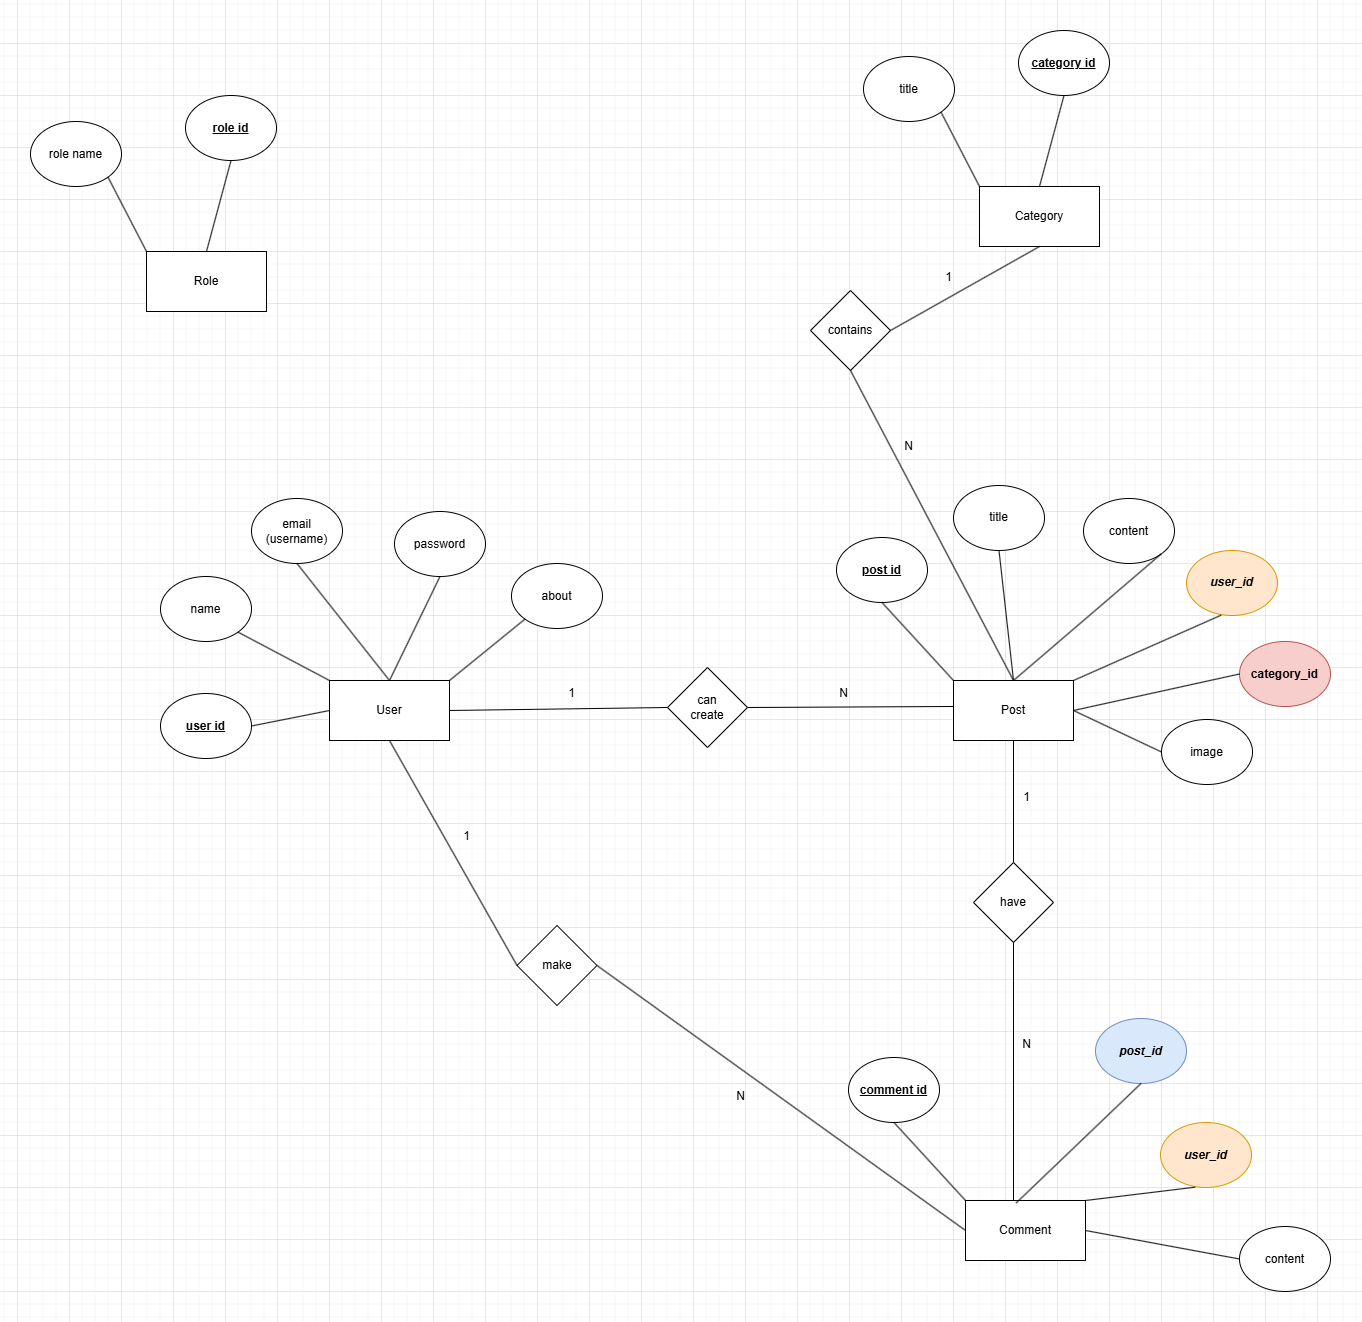

The diagram above was exported from draw.io. Its source (the exported page's mxGraphModel, read from the mxfile embedded in the PNG):
<mxGraphModel dx="2193" dy="1323" grid="1" gridSize="13" guides="1" tooltips="1" connect="1" arrows="1" fold="1" page="0" pageScale="1" pageWidth="850" pageHeight="1100" math="0" shadow="0" extFonts="Permanent Marker^https://fonts.googleapis.com/css?family=Permanent+Marker">
  <root>
    <mxCell id="0" />
    <mxCell id="1" parent="0" />
    <mxCell id="O6srDyGzF-xTq-aaU8rg-1" value="User" style="rounded=0;whiteSpace=wrap;html=1;" vertex="1" parent="1">
      <mxGeometry x="104" y="273" width="120" height="60" as="geometry" />
    </mxCell>
    <mxCell id="O6srDyGzF-xTq-aaU8rg-34" value="about" style="ellipse;whiteSpace=wrap;html=1;" vertex="1" parent="1">
      <mxGeometry x="286" y="156" width="91" height="65" as="geometry" />
    </mxCell>
    <mxCell id="O6srDyGzF-xTq-aaU8rg-35" value="password" style="ellipse;whiteSpace=wrap;html=1;" vertex="1" parent="1">
      <mxGeometry x="169" y="104" width="91" height="65" as="geometry" />
    </mxCell>
    <mxCell id="O6srDyGzF-xTq-aaU8rg-36" value="email&lt;div&gt;(username)&lt;/div&gt;" style="ellipse;whiteSpace=wrap;html=1;" vertex="1" parent="1">
      <mxGeometry x="26" y="91" width="91" height="65" as="geometry" />
    </mxCell>
    <mxCell id="O6srDyGzF-xTq-aaU8rg-37" value="name" style="ellipse;whiteSpace=wrap;html=1;" vertex="1" parent="1">
      <mxGeometry x="-65" y="169" width="91" height="65" as="geometry" />
    </mxCell>
    <mxCell id="O6srDyGzF-xTq-aaU8rg-38" value="&lt;u&gt;&lt;b&gt;user id&lt;/b&gt;&lt;/u&gt;" style="ellipse;whiteSpace=wrap;html=1;" vertex="1" parent="1">
      <mxGeometry x="-65" y="286" width="91" height="65" as="geometry" />
    </mxCell>
    <mxCell id="O6srDyGzF-xTq-aaU8rg-40" value="" style="endArrow=none;html=1;rounded=0;entryX=0;entryY=1;entryDx=0;entryDy=0;exitX=1;exitY=0;exitDx=0;exitDy=0;" edge="1" parent="1" source="O6srDyGzF-xTq-aaU8rg-1" target="O6srDyGzF-xTq-aaU8rg-34">
      <mxGeometry width="50" height="50" relative="1" as="geometry">
        <mxPoint x="224" y="297" as="sourcePoint" />
        <mxPoint x="274" y="247" as="targetPoint" />
      </mxGeometry>
    </mxCell>
    <mxCell id="O6srDyGzF-xTq-aaU8rg-41" value="" style="endArrow=none;html=1;rounded=0;entryX=0;entryY=0.5;entryDx=0;entryDy=0;exitX=1;exitY=0.5;exitDx=0;exitDy=0;" edge="1" parent="1" source="O6srDyGzF-xTq-aaU8rg-38" target="O6srDyGzF-xTq-aaU8rg-1">
      <mxGeometry width="50" height="50" relative="1" as="geometry">
        <mxPoint x="39" y="338" as="sourcePoint" />
        <mxPoint x="102" y="299" as="targetPoint" />
      </mxGeometry>
    </mxCell>
    <mxCell id="O6srDyGzF-xTq-aaU8rg-42" value="" style="endArrow=none;html=1;rounded=0;entryX=0.5;entryY=1;entryDx=0;entryDy=0;exitX=0.5;exitY=0;exitDx=0;exitDy=0;" edge="1" parent="1" source="O6srDyGzF-xTq-aaU8rg-1" target="O6srDyGzF-xTq-aaU8rg-35">
      <mxGeometry width="50" height="50" relative="1" as="geometry">
        <mxPoint x="169" y="273" as="sourcePoint" />
        <mxPoint x="245" y="214" as="targetPoint" />
      </mxGeometry>
    </mxCell>
    <mxCell id="O6srDyGzF-xTq-aaU8rg-43" value="" style="endArrow=none;html=1;rounded=0;entryX=0.5;entryY=1;entryDx=0;entryDy=0;exitX=0.5;exitY=0;exitDx=0;exitDy=0;" edge="1" parent="1" source="O6srDyGzF-xTq-aaU8rg-1" target="O6srDyGzF-xTq-aaU8rg-36">
      <mxGeometry width="50" height="50" relative="1" as="geometry">
        <mxPoint x="169" y="273" as="sourcePoint" />
        <mxPoint x="180" y="195" as="targetPoint" />
      </mxGeometry>
    </mxCell>
    <mxCell id="O6srDyGzF-xTq-aaU8rg-44" value="" style="endArrow=none;html=1;rounded=0;entryX=0;entryY=0;entryDx=0;entryDy=0;exitX=1;exitY=1;exitDx=0;exitDy=0;" edge="1" parent="1" source="O6srDyGzF-xTq-aaU8rg-37" target="O6srDyGzF-xTq-aaU8rg-1">
      <mxGeometry width="50" height="50" relative="1" as="geometry">
        <mxPoint x="33.5" y="273" as="sourcePoint" />
        <mxPoint x="109.5" y="214" as="targetPoint" />
      </mxGeometry>
    </mxCell>
    <mxCell id="O6srDyGzF-xTq-aaU8rg-45" value="Post" style="rounded=0;whiteSpace=wrap;html=1;" vertex="1" parent="1">
      <mxGeometry x="728" y="273" width="120" height="60" as="geometry" />
    </mxCell>
    <mxCell id="O6srDyGzF-xTq-aaU8rg-46" value="title" style="ellipse;whiteSpace=wrap;html=1;" vertex="1" parent="1">
      <mxGeometry x="728" y="78" width="91" height="65" as="geometry" />
    </mxCell>
    <mxCell id="O6srDyGzF-xTq-aaU8rg-47" value="content" style="ellipse;whiteSpace=wrap;html=1;" vertex="1" parent="1">
      <mxGeometry x="858" y="91" width="91" height="65" as="geometry" />
    </mxCell>
    <mxCell id="O6srDyGzF-xTq-aaU8rg-48" value="&lt;b&gt;&lt;i&gt;user_id&lt;/i&gt;&lt;/b&gt;" style="ellipse;whiteSpace=wrap;html=1;fillColor=#ffe6cc;strokeColor=#d79b00;" vertex="1" parent="1">
      <mxGeometry x="961" y="143" width="91" height="65" as="geometry" />
    </mxCell>
    <mxCell id="O6srDyGzF-xTq-aaU8rg-49" value="" style="endArrow=none;html=1;rounded=0;entryX=0.381;entryY=0.995;entryDx=0;entryDy=0;entryPerimeter=0;exitX=1;exitY=0;exitDx=0;exitDy=0;" edge="1" parent="1" source="O6srDyGzF-xTq-aaU8rg-45" target="O6srDyGzF-xTq-aaU8rg-48">
      <mxGeometry width="50" height="50" relative="1" as="geometry">
        <mxPoint x="923" y="286" as="sourcePoint" />
        <mxPoint x="921" y="253" as="targetPoint" />
      </mxGeometry>
    </mxCell>
    <mxCell id="O6srDyGzF-xTq-aaU8rg-50" value="" style="endArrow=none;html=1;rounded=0;entryX=0.5;entryY=1;entryDx=0;entryDy=0;exitX=0.5;exitY=0;exitDx=0;exitDy=0;" edge="1" parent="1" target="O6srDyGzF-xTq-aaU8rg-46" source="O6srDyGzF-xTq-aaU8rg-45">
      <mxGeometry width="50" height="50" relative="1" as="geometry">
        <mxPoint x="793" y="273" as="sourcePoint" />
        <mxPoint x="804" y="195" as="targetPoint" />
      </mxGeometry>
    </mxCell>
    <mxCell id="O6srDyGzF-xTq-aaU8rg-51" value="" style="endArrow=none;html=1;rounded=0;exitX=1;exitY=1;exitDx=0;exitDy=0;entryX=0.5;entryY=0;entryDx=0;entryDy=0;" edge="1" parent="1" source="O6srDyGzF-xTq-aaU8rg-47" target="O6srDyGzF-xTq-aaU8rg-45">
      <mxGeometry width="50" height="50" relative="1" as="geometry">
        <mxPoint x="657.5" y="273" as="sourcePoint" />
        <mxPoint x="793" y="273" as="targetPoint" />
      </mxGeometry>
    </mxCell>
    <mxCell id="O6srDyGzF-xTq-aaU8rg-58" value="image" style="ellipse;whiteSpace=wrap;html=1;" vertex="1" parent="1">
      <mxGeometry x="936" y="312" width="91" height="65" as="geometry" />
    </mxCell>
    <mxCell id="O6srDyGzF-xTq-aaU8rg-59" value="" style="endArrow=none;html=1;rounded=0;entryX=0;entryY=0.5;entryDx=0;entryDy=0;exitX=1;exitY=0.5;exitDx=0;exitDy=0;" edge="1" parent="1" source="O6srDyGzF-xTq-aaU8rg-45" target="O6srDyGzF-xTq-aaU8rg-58">
      <mxGeometry width="50" height="50" relative="1" as="geometry">
        <mxPoint x="847" y="310" as="sourcePoint" />
        <mxPoint x="897" y="260" as="targetPoint" />
      </mxGeometry>
    </mxCell>
    <mxCell id="O6srDyGzF-xTq-aaU8rg-60" value="&lt;u&gt;&lt;b&gt;post id&lt;/b&gt;&lt;/u&gt;" style="ellipse;whiteSpace=wrap;html=1;" vertex="1" parent="1">
      <mxGeometry x="611" y="130" width="91" height="65" as="geometry" />
    </mxCell>
    <mxCell id="O6srDyGzF-xTq-aaU8rg-61" value="" style="endArrow=none;html=1;rounded=0;exitX=0;exitY=0;exitDx=0;exitDy=0;entryX=0.5;entryY=1;entryDx=0;entryDy=0;" edge="1" parent="1" source="O6srDyGzF-xTq-aaU8rg-45" target="O6srDyGzF-xTq-aaU8rg-60">
      <mxGeometry width="50" height="50" relative="1" as="geometry">
        <mxPoint x="795" y="278" as="sourcePoint" />
        <mxPoint x="624" y="208" as="targetPoint" />
      </mxGeometry>
    </mxCell>
    <mxCell id="O6srDyGzF-xTq-aaU8rg-62" value="" style="endArrow=none;html=1;rounded=0;exitX=1;exitY=0.5;exitDx=0;exitDy=0;entryX=0;entryY=0.5;entryDx=0;entryDy=0;" edge="1" parent="1" source="O6srDyGzF-xTq-aaU8rg-1" target="O6srDyGzF-xTq-aaU8rg-63">
      <mxGeometry width="50" height="50" relative="1" as="geometry">
        <mxPoint x="468" y="245" as="sourcePoint" />
        <mxPoint x="518" y="195" as="targetPoint" />
      </mxGeometry>
    </mxCell>
    <mxCell id="O6srDyGzF-xTq-aaU8rg-63" value="can&lt;div&gt;create&lt;/div&gt;" style="rhombus;whiteSpace=wrap;html=1;" vertex="1" parent="1">
      <mxGeometry x="442" y="260" width="80" height="80" as="geometry" />
    </mxCell>
    <mxCell id="O6srDyGzF-xTq-aaU8rg-65" value="" style="endArrow=none;html=1;rounded=0;exitX=1;exitY=0.5;exitDx=0;exitDy=0;" edge="1" parent="1" source="O6srDyGzF-xTq-aaU8rg-63">
      <mxGeometry width="50" height="50" relative="1" as="geometry">
        <mxPoint x="520" y="299" as="sourcePoint" />
        <mxPoint x="728" y="299" as="targetPoint" />
      </mxGeometry>
    </mxCell>
    <mxCell id="O6srDyGzF-xTq-aaU8rg-66" value="1" style="text;html=1;align=center;verticalAlign=middle;resizable=0;points=[];autosize=1;strokeColor=none;fillColor=none;" vertex="1" parent="1">
      <mxGeometry x="326" y="273" width="39" height="26" as="geometry" />
    </mxCell>
    <mxCell id="O6srDyGzF-xTq-aaU8rg-67" value="N" style="text;html=1;align=center;verticalAlign=middle;resizable=0;points=[];autosize=1;strokeColor=none;fillColor=none;" vertex="1" parent="1">
      <mxGeometry x="599" y="273" width="39" height="26" as="geometry" />
    </mxCell>
    <mxCell id="O6srDyGzF-xTq-aaU8rg-69" value="Comment" style="rounded=0;whiteSpace=wrap;html=1;" vertex="1" parent="1">
      <mxGeometry x="740" y="793" width="120" height="60" as="geometry" />
    </mxCell>
    <mxCell id="O6srDyGzF-xTq-aaU8rg-70" value="content" style="ellipse;whiteSpace=wrap;html=1;" vertex="1" parent="1">
      <mxGeometry x="1014" y="819" width="91" height="65" as="geometry" />
    </mxCell>
    <mxCell id="O6srDyGzF-xTq-aaU8rg-71" value="&lt;b&gt;&lt;i&gt;post_id&lt;/i&gt;&lt;/b&gt;" style="ellipse;whiteSpace=wrap;html=1;fillColor=#dae8fc;strokeColor=#6c8ebf;" vertex="1" parent="1">
      <mxGeometry x="870" y="611" width="91" height="65" as="geometry" />
    </mxCell>
    <mxCell id="O6srDyGzF-xTq-aaU8rg-72" value="&lt;b&gt;&lt;i&gt;user_id&lt;/i&gt;&lt;/b&gt;" style="ellipse;whiteSpace=wrap;html=1;fillColor=#ffe6cc;strokeColor=#d79b00;" vertex="1" parent="1">
      <mxGeometry x="935" y="715" width="91" height="65" as="geometry" />
    </mxCell>
    <mxCell id="O6srDyGzF-xTq-aaU8rg-73" value="" style="endArrow=none;html=1;rounded=0;entryX=0.381;entryY=0.995;entryDx=0;entryDy=0;entryPerimeter=0;exitX=1;exitY=0;exitDx=0;exitDy=0;" edge="1" parent="1" target="O6srDyGzF-xTq-aaU8rg-72" source="O6srDyGzF-xTq-aaU8rg-69">
      <mxGeometry width="50" height="50" relative="1" as="geometry">
        <mxPoint x="884" y="806" as="sourcePoint" />
        <mxPoint x="933" y="773" as="targetPoint" />
      </mxGeometry>
    </mxCell>
    <mxCell id="O6srDyGzF-xTq-aaU8rg-74" value="" style="endArrow=none;html=1;rounded=0;entryX=0;entryY=0.5;entryDx=0;entryDy=0;exitX=1;exitY=0.5;exitDx=0;exitDy=0;" edge="1" parent="1" target="O6srDyGzF-xTq-aaU8rg-70" source="O6srDyGzF-xTq-aaU8rg-69">
      <mxGeometry width="50" height="50" relative="1" as="geometry">
        <mxPoint x="805" y="793" as="sourcePoint" />
        <mxPoint x="816" y="715" as="targetPoint" />
      </mxGeometry>
    </mxCell>
    <mxCell id="O6srDyGzF-xTq-aaU8rg-75" value="" style="endArrow=none;html=1;rounded=0;exitX=0.5;exitY=1;exitDx=0;exitDy=0;entryX=0.422;entryY=0.042;entryDx=0;entryDy=0;entryPerimeter=0;" edge="1" parent="1" source="O6srDyGzF-xTq-aaU8rg-71" target="O6srDyGzF-xTq-aaU8rg-69">
      <mxGeometry width="50" height="50" relative="1" as="geometry">
        <mxPoint x="669.5" y="793" as="sourcePoint" />
        <mxPoint x="805" y="793" as="targetPoint" />
      </mxGeometry>
    </mxCell>
    <mxCell id="O6srDyGzF-xTq-aaU8rg-78" value="&lt;u&gt;&lt;b&gt;comment id&lt;/b&gt;&lt;/u&gt;" style="ellipse;whiteSpace=wrap;html=1;" vertex="1" parent="1">
      <mxGeometry x="623" y="650" width="91" height="65" as="geometry" />
    </mxCell>
    <mxCell id="O6srDyGzF-xTq-aaU8rg-79" value="" style="endArrow=none;html=1;rounded=0;exitX=0;exitY=0;exitDx=0;exitDy=0;entryX=0.5;entryY=1;entryDx=0;entryDy=0;" edge="1" parent="1" source="O6srDyGzF-xTq-aaU8rg-69" target="O6srDyGzF-xTq-aaU8rg-78">
      <mxGeometry width="50" height="50" relative="1" as="geometry">
        <mxPoint x="807" y="798" as="sourcePoint" />
        <mxPoint x="676" y="741" as="targetPoint" />
      </mxGeometry>
    </mxCell>
    <mxCell id="O6srDyGzF-xTq-aaU8rg-81" value="make" style="rhombus;whiteSpace=wrap;html=1;" vertex="1" parent="1">
      <mxGeometry x="291.5" y="518" width="80" height="80" as="geometry" />
    </mxCell>
    <mxCell id="O6srDyGzF-xTq-aaU8rg-82" value="" style="endArrow=none;html=1;rounded=0;entryX=0;entryY=0.5;entryDx=0;entryDy=0;exitX=1;exitY=0.5;exitDx=0;exitDy=0;" edge="1" parent="1" source="O6srDyGzF-xTq-aaU8rg-81" target="O6srDyGzF-xTq-aaU8rg-69">
      <mxGeometry width="50" height="50" relative="1" as="geometry">
        <mxPoint x="371.5" y="557" as="sourcePoint" />
        <mxPoint x="421.5" y="507" as="targetPoint" />
      </mxGeometry>
    </mxCell>
    <mxCell id="O6srDyGzF-xTq-aaU8rg-83" value="" style="endArrow=none;html=1;rounded=0;entryX=0.5;entryY=1;entryDx=0;entryDy=0;exitX=0;exitY=0.5;exitDx=0;exitDy=0;" edge="1" parent="1" source="O6srDyGzF-xTq-aaU8rg-81" target="O6srDyGzF-xTq-aaU8rg-1">
      <mxGeometry width="50" height="50" relative="1" as="geometry">
        <mxPoint x="286" y="546" as="sourcePoint" />
        <mxPoint x="193" y="429" as="targetPoint" />
      </mxGeometry>
    </mxCell>
    <mxCell id="O6srDyGzF-xTq-aaU8rg-84" value="have" style="rhombus;whiteSpace=wrap;html=1;" vertex="1" parent="1">
      <mxGeometry x="748" y="455" width="80" height="80" as="geometry" />
    </mxCell>
    <mxCell id="O6srDyGzF-xTq-aaU8rg-85" value="" style="endArrow=none;html=1;rounded=0;exitX=0.5;exitY=0;exitDx=0;exitDy=0;entryX=0.5;entryY=1;entryDx=0;entryDy=0;" edge="1" parent="1" source="O6srDyGzF-xTq-aaU8rg-84" target="O6srDyGzF-xTq-aaU8rg-45">
      <mxGeometry width="50" height="50" relative="1" as="geometry">
        <mxPoint x="763" y="427" as="sourcePoint" />
        <mxPoint x="813" y="377" as="targetPoint" />
      </mxGeometry>
    </mxCell>
    <mxCell id="O6srDyGzF-xTq-aaU8rg-86" value="" style="endArrow=none;html=1;rounded=0;entryX=0.5;entryY=1;entryDx=0;entryDy=0;" edge="1" parent="1" target="O6srDyGzF-xTq-aaU8rg-84">
      <mxGeometry width="50" height="50" relative="1" as="geometry">
        <mxPoint x="788" y="793" as="sourcePoint" />
        <mxPoint x="806" y="559" as="targetPoint" />
      </mxGeometry>
    </mxCell>
    <mxCell id="O6srDyGzF-xTq-aaU8rg-87" value="1" style="text;html=1;align=center;verticalAlign=middle;resizable=0;points=[];autosize=1;strokeColor=none;fillColor=none;" vertex="1" parent="1">
      <mxGeometry x="222" y="416" width="39" height="26" as="geometry" />
    </mxCell>
    <mxCell id="O6srDyGzF-xTq-aaU8rg-88" value="N" style="text;html=1;align=center;verticalAlign=middle;resizable=0;points=[];autosize=1;strokeColor=none;fillColor=none;" vertex="1" parent="1">
      <mxGeometry x="495" y="676" width="39" height="26" as="geometry" />
    </mxCell>
    <mxCell id="O6srDyGzF-xTq-aaU8rg-89" value="1" style="text;html=1;align=center;verticalAlign=middle;resizable=0;points=[];autosize=1;strokeColor=none;fillColor=none;" vertex="1" parent="1">
      <mxGeometry x="781" y="377" width="39" height="26" as="geometry" />
    </mxCell>
    <mxCell id="O6srDyGzF-xTq-aaU8rg-90" value="N" style="text;html=1;align=center;verticalAlign=middle;resizable=0;points=[];autosize=1;strokeColor=none;fillColor=none;" vertex="1" parent="1">
      <mxGeometry x="781" y="624" width="39" height="26" as="geometry" />
    </mxCell>
    <mxCell id="O6srDyGzF-xTq-aaU8rg-91" value="Category" style="rounded=0;whiteSpace=wrap;html=1;" vertex="1" parent="1">
      <mxGeometry x="754" y="-221" width="120" height="60" as="geometry" />
    </mxCell>
    <mxCell id="O6srDyGzF-xTq-aaU8rg-95" value="title" style="ellipse;whiteSpace=wrap;html=1;" vertex="1" parent="1">
      <mxGeometry x="638" y="-351" width="91" height="65" as="geometry" />
    </mxCell>
    <mxCell id="O6srDyGzF-xTq-aaU8rg-96" value="&lt;b&gt;&lt;u&gt;category id&lt;/u&gt;&lt;/b&gt;" style="ellipse;whiteSpace=wrap;html=1;" vertex="1" parent="1">
      <mxGeometry x="793" y="-377" width="91" height="65" as="geometry" />
    </mxCell>
    <mxCell id="O6srDyGzF-xTq-aaU8rg-98" value="" style="endArrow=none;html=1;rounded=0;entryX=0.5;entryY=0;entryDx=0;entryDy=0;exitX=0.5;exitY=1;exitDx=0;exitDy=0;" edge="1" parent="1" source="O6srDyGzF-xTq-aaU8rg-96" target="O6srDyGzF-xTq-aaU8rg-91">
      <mxGeometry width="50" height="50" relative="1" as="geometry">
        <mxPoint x="689" y="-156" as="sourcePoint" />
        <mxPoint x="752" y="-195" as="targetPoint" />
      </mxGeometry>
    </mxCell>
    <mxCell id="O6srDyGzF-xTq-aaU8rg-101" value="" style="endArrow=none;html=1;rounded=0;entryX=0;entryY=0;entryDx=0;entryDy=0;exitX=1;exitY=1;exitDx=0;exitDy=0;" edge="1" parent="1" source="O6srDyGzF-xTq-aaU8rg-95" target="O6srDyGzF-xTq-aaU8rg-91">
      <mxGeometry width="50" height="50" relative="1" as="geometry">
        <mxPoint x="683.5" y="-221" as="sourcePoint" />
        <mxPoint x="759.5" y="-280" as="targetPoint" />
      </mxGeometry>
    </mxCell>
    <mxCell id="O6srDyGzF-xTq-aaU8rg-103" value="contains" style="rhombus;whiteSpace=wrap;html=1;" vertex="1" parent="1">
      <mxGeometry x="585" y="-117" width="80" height="80" as="geometry" />
    </mxCell>
    <mxCell id="O6srDyGzF-xTq-aaU8rg-104" value="" style="endArrow=none;html=1;rounded=0;exitX=1;exitY=0.5;exitDx=0;exitDy=0;entryX=0.5;entryY=1;entryDx=0;entryDy=0;" edge="1" parent="1" source="O6srDyGzF-xTq-aaU8rg-103" target="O6srDyGzF-xTq-aaU8rg-91">
      <mxGeometry width="50" height="50" relative="1" as="geometry">
        <mxPoint x="676" y="-65" as="sourcePoint" />
        <mxPoint x="715" y="-130" as="targetPoint" />
      </mxGeometry>
    </mxCell>
    <mxCell id="O6srDyGzF-xTq-aaU8rg-105" value="" style="endArrow=none;html=1;rounded=0;exitX=0.5;exitY=1;exitDx=0;exitDy=0;entryX=0.5;entryY=0;entryDx=0;entryDy=0;" edge="1" parent="1" source="O6srDyGzF-xTq-aaU8rg-103" target="O6srDyGzF-xTq-aaU8rg-45">
      <mxGeometry width="50" height="50" relative="1" as="geometry">
        <mxPoint x="699" y="6" as="sourcePoint" />
        <mxPoint x="754" y="221" as="targetPoint" />
      </mxGeometry>
    </mxCell>
    <mxCell id="O6srDyGzF-xTq-aaU8rg-106" value="1" style="text;html=1;align=center;verticalAlign=middle;resizable=0;points=[];autosize=1;strokeColor=none;fillColor=none;" vertex="1" parent="1">
      <mxGeometry x="703" y="-143" width="39" height="26" as="geometry" />
    </mxCell>
    <mxCell id="O6srDyGzF-xTq-aaU8rg-107" value="N" style="text;html=1;align=center;verticalAlign=middle;resizable=0;points=[];autosize=1;strokeColor=none;fillColor=none;" vertex="1" parent="1">
      <mxGeometry x="664" y="26" width="39" height="26" as="geometry" />
    </mxCell>
    <mxCell id="O6srDyGzF-xTq-aaU8rg-109" value="Role" style="rounded=0;whiteSpace=wrap;html=1;" vertex="1" parent="1">
      <mxGeometry x="-79" y="-156" width="120" height="60" as="geometry" />
    </mxCell>
    <mxCell id="O6srDyGzF-xTq-aaU8rg-110" value="role name" style="ellipse;whiteSpace=wrap;html=1;" vertex="1" parent="1">
      <mxGeometry x="-195" y="-286" width="91" height="65" as="geometry" />
    </mxCell>
    <mxCell id="O6srDyGzF-xTq-aaU8rg-111" value="&lt;u&gt;&lt;b&gt;role id&lt;/b&gt;&lt;/u&gt;" style="ellipse;whiteSpace=wrap;html=1;" vertex="1" parent="1">
      <mxGeometry x="-40" y="-312" width="91" height="65" as="geometry" />
    </mxCell>
    <mxCell id="O6srDyGzF-xTq-aaU8rg-112" value="" style="endArrow=none;html=1;rounded=0;entryX=0.5;entryY=0;entryDx=0;entryDy=0;exitX=0.5;exitY=1;exitDx=0;exitDy=0;" edge="1" parent="1" source="O6srDyGzF-xTq-aaU8rg-111" target="O6srDyGzF-xTq-aaU8rg-109">
      <mxGeometry width="50" height="50" relative="1" as="geometry">
        <mxPoint x="-144" y="-91" as="sourcePoint" />
        <mxPoint x="-81" y="-130" as="targetPoint" />
      </mxGeometry>
    </mxCell>
    <mxCell id="O6srDyGzF-xTq-aaU8rg-113" value="" style="endArrow=none;html=1;rounded=0;entryX=0;entryY=0;entryDx=0;entryDy=0;exitX=1;exitY=1;exitDx=0;exitDy=0;" edge="1" parent="1" source="O6srDyGzF-xTq-aaU8rg-110" target="O6srDyGzF-xTq-aaU8rg-109">
      <mxGeometry width="50" height="50" relative="1" as="geometry">
        <mxPoint x="-149.5" y="-156" as="sourcePoint" />
        <mxPoint x="-73.5" y="-215" as="targetPoint" />
      </mxGeometry>
    </mxCell>
    <mxCell id="O6srDyGzF-xTq-aaU8rg-120" value="&lt;b&gt;category_id&lt;/b&gt;" style="ellipse;whiteSpace=wrap;html=1;fillColor=#f8cecc;strokeColor=#b85450;" vertex="1" parent="1">
      <mxGeometry x="1014" y="234" width="91" height="65" as="geometry" />
    </mxCell>
    <mxCell id="O6srDyGzF-xTq-aaU8rg-121" value="" style="endArrow=none;html=1;rounded=0;exitX=1;exitY=0.5;exitDx=0;exitDy=0;entryX=0;entryY=0.5;entryDx=0;entryDy=0;" edge="1" parent="1" source="O6srDyGzF-xTq-aaU8rg-45" target="O6srDyGzF-xTq-aaU8rg-120">
      <mxGeometry width="50" height="50" relative="1" as="geometry">
        <mxPoint x="1040" y="351" as="sourcePoint" />
        <mxPoint x="1090" y="301" as="targetPoint" />
        <Array as="points" />
      </mxGeometry>
    </mxCell>
  </root>
</mxGraphModel>